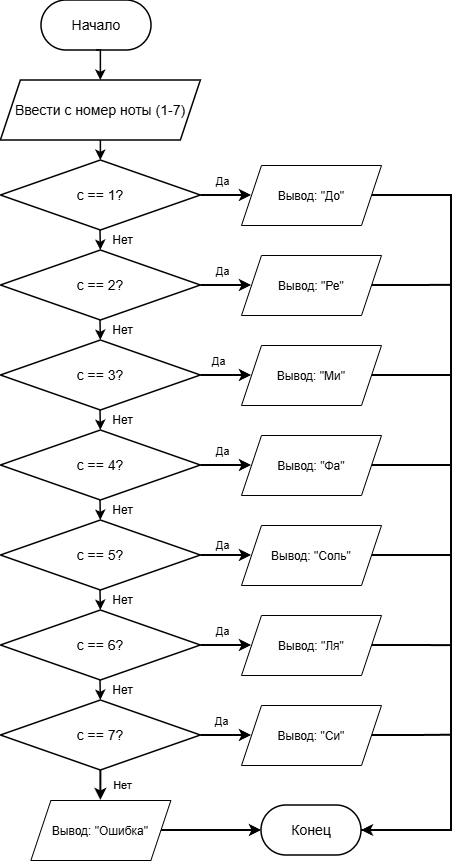

The diagram above was exported from draw.io. Its source (the exported page's mxGraphModel, read from the mxfile embedded in the PNG):
<mxGraphModel dx="1406" dy="842" grid="1" gridSize="10" guides="1" tooltips="1" connect="1" arrows="1" fold="1" page="1" pageScale="1" pageWidth="827" pageHeight="1169" math="0" shadow="0">
  <root>
    <mxCell id="0" />
    <mxCell id="1" parent="0" />
    <mxCell id="hgijmke1mCrPOTtsiSTk-1" parent="1" style="rounded=1;whiteSpace=wrap;html=1;arcSize=50;strokeColor=#000000;strokeWidth=1.5;fillColor=#ffffff;fontFamily=Arial;fontSize=14;fontColor=#000000;" value="Начало" vertex="1">
      <mxGeometry height="50" width="110" x="260" y="40" as="geometry" />
    </mxCell>
    <mxCell id="hgijmke1mCrPOTtsiSTk-2" parent="1" style="shape=parallelogram;perimeter=parallelogramPerimeter;whiteSpace=wrap;html=1;fixedSize=1;size=20;strokeColor=#000000;strokeWidth=1.5;fillColor=#ffffff;fontFamily=Arial;fontSize=14;fontColor=#000000;" value="Ввести с номер ноты (1-7)" vertex="1">
      <mxGeometry height="60" width="199.99" x="219.38" y="120" as="geometry" />
    </mxCell>
    <mxCell id="hgijmke1mCrPOTtsiSTk-33" edge="1" parent="1" source="hgijmke1mCrPOTtsiSTk-3" style="edgeStyle=orthogonalEdgeStyle;rounded=0;orthogonalLoop=1;jettySize=auto;html=1;defaultLabelBackgroundColor=page;labelPadding=0 4;strokeWidth=2;" target="hgijmke1mCrPOTtsiSTk-26" value="">
      <mxGeometry relative="1" as="geometry" />
    </mxCell>
    <mxCell id="hgijmke1mCrPOTtsiSTk-61" connectable="0" parent="hgijmke1mCrPOTtsiSTk-33" style="edgeLabel;html=1;align=center;verticalAlign=middle;resizable=0;points=[];inheritText=1;defaultLabelBackgroundColor=page;labelPadding=0 4;" value="Да" vertex="1">
      <mxGeometry relative="1" x="-0.1039" as="geometry">
        <mxPoint x="-2" y="-15" as="offset" />
      </mxGeometry>
    </mxCell>
    <mxCell id="hgijmke1mCrPOTtsiSTk-3" parent="1" style="rhombus;whiteSpace=wrap;html=1;strokeColor=#000000;strokeWidth=1.5;fillColor=#ffffff;fontFamily=Arial;fontSize=14;fontColor=#000000;" value="с == 1?" vertex="1">
      <mxGeometry height="70" width="199.99" x="219.38" y="200" as="geometry" />
    </mxCell>
    <mxCell id="hgijmke1mCrPOTtsiSTk-4" parent="1" style="rounded=1;whiteSpace=wrap;html=1;arcSize=50;strokeColor=#000000;strokeWidth=1.5;fillColor=#ffffff;fontFamily=Arial;fontSize=14;fontColor=#000000;" value="Конец" vertex="1">
      <mxGeometry height="50" width="100" x="480" y="845" as="geometry" />
    </mxCell>
    <mxCell id="hgijmke1mCrPOTtsiSTk-5" edge="1" parent="1" source="hgijmke1mCrPOTtsiSTk-1" style="edgeStyle=orthogonalEdgeStyle;rounded=0;orthogonalLoop=1;jettySize=auto;html=1;exitX=0.5;exitY=1;exitDx=0;exitDy=0;entryX=0.5;entryY=0;entryDx=0;entryDy=0;strokeColor=#000000;strokeWidth=1.5;endArrow=classic;endFill=1;fontFamily=Arial;fontSize=12;fontColor=#000000;labelBackgroundColor=#ffffff;" target="hgijmke1mCrPOTtsiSTk-2" value="">
      <mxGeometry relative="1" as="geometry" />
    </mxCell>
    <mxCell id="hgijmke1mCrPOTtsiSTk-6" edge="1" parent="1" source="hgijmke1mCrPOTtsiSTk-2" style="edgeStyle=orthogonalEdgeStyle;rounded=0;orthogonalLoop=1;jettySize=auto;html=1;exitX=0.5;exitY=1;exitDx=0;exitDy=0;entryX=0.5;entryY=0;entryDx=0;entryDy=0;strokeColor=#000000;strokeWidth=1.5;endArrow=classic;endFill=1;fontFamily=Arial;fontSize=12;fontColor=#000000;labelBackgroundColor=#ffffff;" target="hgijmke1mCrPOTtsiSTk-3" value="">
      <mxGeometry relative="1" as="geometry" />
    </mxCell>
    <mxCell id="hgijmke1mCrPOTtsiSTk-34" edge="1" parent="1" source="hgijmke1mCrPOTtsiSTk-14" style="edgeStyle=orthogonalEdgeStyle;rounded=0;orthogonalLoop=1;jettySize=auto;html=1;defaultLabelBackgroundColor=page;labelPadding=0 4;strokeWidth=2;" target="hgijmke1mCrPOTtsiSTk-27" value="">
      <mxGeometry relative="1" as="geometry" />
    </mxCell>
    <mxCell id="hgijmke1mCrPOTtsiSTk-62" connectable="0" parent="hgijmke1mCrPOTtsiSTk-34" style="edgeLabel;html=1;align=center;verticalAlign=middle;resizable=0;points=[];inheritText=1;defaultLabelBackgroundColor=page;labelPadding=0 4;" value="Да" vertex="1">
      <mxGeometry relative="1" x="-0.2904" as="geometry">
        <mxPoint x="3" y="-15" as="offset" />
      </mxGeometry>
    </mxCell>
    <mxCell id="hgijmke1mCrPOTtsiSTk-14" parent="1" style="rhombus;whiteSpace=wrap;html=1;strokeColor=#000000;strokeWidth=1.5;fillColor=#ffffff;fontFamily=Arial;fontSize=14;fontColor=#000000;" value="с == 2?" vertex="1">
      <mxGeometry height="70" width="199.99" x="219.38" y="290" as="geometry" />
    </mxCell>
    <mxCell id="hgijmke1mCrPOTtsiSTk-15" edge="1" parent="1" style="edgeStyle=orthogonalEdgeStyle;rounded=0;orthogonalLoop=1;jettySize=auto;html=1;exitX=0.5;exitY=1;exitDx=0;exitDy=0;entryX=0.5;entryY=0;entryDx=0;entryDy=0;strokeColor=#000000;strokeWidth=1.5;endArrow=classic;endFill=1;fontFamily=Arial;fontSize=12;fontColor=#000000;labelBackgroundColor=#ffffff;" target="hgijmke1mCrPOTtsiSTk-14" value="">
      <mxGeometry relative="1" as="geometry">
        <mxPoint x="319" y="270" as="sourcePoint" />
      </mxGeometry>
    </mxCell>
    <mxCell id="hgijmke1mCrPOTtsiSTk-74" connectable="0" parent="hgijmke1mCrPOTtsiSTk-15" style="edgeLabel;html=1;align=center;verticalAlign=middle;resizable=0;points=[];inheritText=1;fontFamily=Arial;fontSize=12;fontColor=#000000;labelBackgroundColor=#ffffff;" value="Нет" vertex="1">
      <mxGeometry relative="1" x="-0.4211" y="1" as="geometry">
        <mxPoint x="20" y="4" as="offset" />
      </mxGeometry>
    </mxCell>
    <mxCell id="hgijmke1mCrPOTtsiSTk-35" edge="1" parent="1" source="hgijmke1mCrPOTtsiSTk-16" style="edgeStyle=orthogonalEdgeStyle;rounded=0;orthogonalLoop=1;jettySize=auto;html=1;defaultLabelBackgroundColor=page;labelPadding=0 4;strokeWidth=2;" target="hgijmke1mCrPOTtsiSTk-28" value="">
      <mxGeometry relative="1" as="geometry" />
    </mxCell>
    <mxCell id="hgijmke1mCrPOTtsiSTk-63" connectable="0" parent="hgijmke1mCrPOTtsiSTk-35" style="edgeLabel;html=1;align=center;verticalAlign=middle;resizable=0;points=[];inheritText=1;defaultLabelBackgroundColor=page;labelPadding=0 4;" value="Да" vertex="1">
      <mxGeometry relative="1" x="-0.3423" y="2" as="geometry">
        <mxPoint y="-13" as="offset" />
      </mxGeometry>
    </mxCell>
    <mxCell id="hgijmke1mCrPOTtsiSTk-16" parent="1" style="rhombus;whiteSpace=wrap;html=1;strokeColor=#000000;strokeWidth=1.5;fillColor=#ffffff;fontFamily=Arial;fontSize=14;fontColor=#000000;" value="с == 3?" vertex="1">
      <mxGeometry height="70" width="199.99" x="219.38" y="380" as="geometry" />
    </mxCell>
    <mxCell id="hgijmke1mCrPOTtsiSTk-17" edge="1" parent="1" style="edgeStyle=orthogonalEdgeStyle;rounded=0;orthogonalLoop=1;jettySize=auto;html=1;exitX=0.5;exitY=1;exitDx=0;exitDy=0;entryX=0.5;entryY=0;entryDx=0;entryDy=0;strokeColor=#000000;strokeWidth=1.5;endArrow=classic;endFill=1;fontFamily=Arial;fontSize=12;fontColor=#000000;labelBackgroundColor=#ffffff;" target="hgijmke1mCrPOTtsiSTk-16" value="">
      <mxGeometry relative="1" as="geometry">
        <mxPoint x="319" y="360" as="sourcePoint" />
      </mxGeometry>
    </mxCell>
    <mxCell id="hgijmke1mCrPOTtsiSTk-73" connectable="0" parent="hgijmke1mCrPOTtsiSTk-17" style="edgeLabel;html=1;align=center;verticalAlign=middle;resizable=0;points=[];inheritText=1;fontFamily=Arial;fontSize=12;fontColor=#000000;labelBackgroundColor=#ffffff;" value="Нет" vertex="1">
      <mxGeometry relative="1" x="-0.6229" as="geometry">
        <mxPoint x="21" y="6" as="offset" />
      </mxGeometry>
    </mxCell>
    <mxCell id="hgijmke1mCrPOTtsiSTk-36" edge="1" parent="1" source="hgijmke1mCrPOTtsiSTk-18" style="edgeStyle=orthogonalEdgeStyle;rounded=0;orthogonalLoop=1;jettySize=auto;html=1;defaultLabelBackgroundColor=page;labelPadding=0 4;strokeWidth=2;" target="hgijmke1mCrPOTtsiSTk-29" value="">
      <mxGeometry relative="1" as="geometry" />
    </mxCell>
    <mxCell id="hgijmke1mCrPOTtsiSTk-64" connectable="0" parent="hgijmke1mCrPOTtsiSTk-36" style="edgeLabel;html=1;align=center;verticalAlign=middle;resizable=0;points=[];inheritText=1;defaultLabelBackgroundColor=page;labelPadding=0 4;" value="Да" vertex="1">
      <mxGeometry relative="1" x="-0.2474" as="geometry">
        <mxPoint x="2" y="-15" as="offset" />
      </mxGeometry>
    </mxCell>
    <mxCell id="hgijmke1mCrPOTtsiSTk-18" parent="1" style="rhombus;whiteSpace=wrap;html=1;strokeColor=#000000;strokeWidth=1.5;fillColor=#ffffff;fontFamily=Arial;fontSize=14;fontColor=#000000;" value="с == 4?" vertex="1">
      <mxGeometry height="70" width="199.99" x="219.38" y="470" as="geometry" />
    </mxCell>
    <mxCell id="hgijmke1mCrPOTtsiSTk-19" edge="1" parent="1" style="edgeStyle=orthogonalEdgeStyle;rounded=0;orthogonalLoop=1;jettySize=auto;html=1;exitX=0.5;exitY=1;exitDx=0;exitDy=0;entryX=0.5;entryY=0;entryDx=0;entryDy=0;strokeColor=#000000;strokeWidth=1.5;endArrow=classic;endFill=1;fontFamily=Arial;fontSize=12;fontColor=#000000;labelBackgroundColor=#ffffff;" target="hgijmke1mCrPOTtsiSTk-18" value="">
      <mxGeometry relative="1" as="geometry">
        <mxPoint x="319" y="450" as="sourcePoint" />
      </mxGeometry>
    </mxCell>
    <mxCell id="hgijmke1mCrPOTtsiSTk-72" connectable="0" parent="hgijmke1mCrPOTtsiSTk-19" style="edgeLabel;html=1;align=center;verticalAlign=middle;resizable=0;points=[];inheritText=1;fontFamily=Arial;fontSize=12;fontColor=#000000;labelBackgroundColor=#ffffff;" value="Нет" vertex="1">
      <mxGeometry relative="1" x="-0.4875" y="2" as="geometry">
        <mxPoint x="19" y="5" as="offset" />
      </mxGeometry>
    </mxCell>
    <mxCell id="hgijmke1mCrPOTtsiSTk-37" edge="1" parent="1" source="hgijmke1mCrPOTtsiSTk-20" style="edgeStyle=orthogonalEdgeStyle;rounded=0;orthogonalLoop=1;jettySize=auto;html=1;defaultLabelBackgroundColor=page;labelPadding=0 4;strokeWidth=2;" target="hgijmke1mCrPOTtsiSTk-30" value="">
      <mxGeometry relative="1" as="geometry" />
    </mxCell>
    <mxCell id="hgijmke1mCrPOTtsiSTk-65" connectable="0" parent="hgijmke1mCrPOTtsiSTk-37" style="edgeLabel;html=1;align=center;verticalAlign=middle;resizable=0;points=[];inheritText=1;defaultLabelBackgroundColor=page;labelPadding=0 4;" value="Да" vertex="1">
      <mxGeometry relative="1" x="-0.2853" as="geometry">
        <mxPoint x="3" y="-11" as="offset" />
      </mxGeometry>
    </mxCell>
    <mxCell id="hgijmke1mCrPOTtsiSTk-20" parent="1" style="rhombus;whiteSpace=wrap;html=1;strokeColor=#000000;strokeWidth=1.5;fillColor=#ffffff;fontFamily=Arial;fontSize=14;fontColor=#000000;" value="с == 5?" vertex="1">
      <mxGeometry height="70" width="199.99" x="219.38" y="560" as="geometry" />
    </mxCell>
    <mxCell id="hgijmke1mCrPOTtsiSTk-21" edge="1" parent="1" style="edgeStyle=orthogonalEdgeStyle;rounded=0;orthogonalLoop=1;jettySize=auto;html=1;exitX=0.5;exitY=1;exitDx=0;exitDy=0;entryX=0.5;entryY=0;entryDx=0;entryDy=0;strokeColor=#000000;strokeWidth=1.5;endArrow=classic;endFill=1;fontFamily=Arial;fontSize=12;fontColor=#000000;labelBackgroundColor=#ffffff;" target="hgijmke1mCrPOTtsiSTk-20" value="">
      <mxGeometry relative="1" as="geometry">
        <mxPoint x="319" y="540" as="sourcePoint" />
      </mxGeometry>
    </mxCell>
    <mxCell id="hgijmke1mCrPOTtsiSTk-71" connectable="0" parent="hgijmke1mCrPOTtsiSTk-21" style="edgeLabel;html=1;align=center;verticalAlign=middle;resizable=0;points=[];inheritText=1;fontFamily=Arial;fontSize=12;fontColor=#000000;labelBackgroundColor=#ffffff;" value="Нет" vertex="1">
      <mxGeometry relative="1" x="-0.6108" as="geometry">
        <mxPoint x="21" y="6" as="offset" />
      </mxGeometry>
    </mxCell>
    <mxCell id="hgijmke1mCrPOTtsiSTk-38" edge="1" parent="1" source="hgijmke1mCrPOTtsiSTk-22" style="edgeStyle=orthogonalEdgeStyle;rounded=0;orthogonalLoop=1;jettySize=auto;html=1;defaultLabelBackgroundColor=page;labelPadding=0 4;strokeWidth=2;" target="hgijmke1mCrPOTtsiSTk-31" value="">
      <mxGeometry relative="1" as="geometry" />
    </mxCell>
    <mxCell id="hgijmke1mCrPOTtsiSTk-66" connectable="0" parent="hgijmke1mCrPOTtsiSTk-38" style="edgeLabel;html=1;align=center;verticalAlign=middle;resizable=0;points=[];inheritText=1;defaultLabelBackgroundColor=page;labelPadding=0 4;" value="Да" vertex="1">
      <mxGeometry relative="1" x="-0.2664" y="2" as="geometry">
        <mxPoint x="2" y="-13" as="offset" />
      </mxGeometry>
    </mxCell>
    <mxCell id="hgijmke1mCrPOTtsiSTk-22" parent="1" style="rhombus;whiteSpace=wrap;html=1;strokeColor=#000000;strokeWidth=1.5;fillColor=#ffffff;fontFamily=Arial;fontSize=14;fontColor=#000000;" value="с == 6?" vertex="1">
      <mxGeometry height="70" width="199.99" x="219.38" y="650" as="geometry" />
    </mxCell>
    <mxCell id="hgijmke1mCrPOTtsiSTk-23" edge="1" parent="1" style="edgeStyle=orthogonalEdgeStyle;rounded=0;orthogonalLoop=1;jettySize=auto;html=1;exitX=0.5;exitY=1;exitDx=0;exitDy=0;entryX=0.5;entryY=0;entryDx=0;entryDy=0;strokeColor=#000000;strokeWidth=1.5;endArrow=classic;endFill=1;fontFamily=Arial;fontSize=12;fontColor=#000000;labelBackgroundColor=#ffffff;" target="hgijmke1mCrPOTtsiSTk-22" value="">
      <mxGeometry relative="1" as="geometry">
        <mxPoint x="319" y="630" as="sourcePoint" />
      </mxGeometry>
    </mxCell>
    <mxCell id="hgijmke1mCrPOTtsiSTk-70" connectable="0" parent="hgijmke1mCrPOTtsiSTk-23" style="edgeLabel;html=1;align=center;verticalAlign=middle;resizable=0;points=[];inheritText=1;fontFamily=Arial;fontSize=12;fontColor=#000000;labelBackgroundColor=#ffffff;" value="Нет" vertex="1">
      <mxGeometry relative="1" x="-0.4611" as="geometry">
        <mxPoint x="21" y="5" as="offset" />
      </mxGeometry>
    </mxCell>
    <mxCell id="hgijmke1mCrPOTtsiSTk-39" edge="1" parent="1" source="hgijmke1mCrPOTtsiSTk-24" style="edgeStyle=orthogonalEdgeStyle;rounded=0;orthogonalLoop=1;jettySize=auto;html=1;defaultLabelBackgroundColor=page;labelPadding=0 4;strokeWidth=2;" target="hgijmke1mCrPOTtsiSTk-32" value="">
      <mxGeometry relative="1" as="geometry" />
    </mxCell>
    <mxCell id="hgijmke1mCrPOTtsiSTk-67" connectable="0" parent="hgijmke1mCrPOTtsiSTk-39" style="edgeLabel;html=1;align=center;verticalAlign=middle;resizable=0;points=[];inheritText=1;defaultLabelBackgroundColor=page;labelPadding=0 4;" value="Да" vertex="1">
      <mxGeometry relative="1" x="-0.2284" y="-1" as="geometry">
        <mxPoint y="-16" as="offset" />
      </mxGeometry>
    </mxCell>
    <mxCell id="hgijmke1mCrPOTtsiSTk-41" edge="1" parent="1" source="hgijmke1mCrPOTtsiSTk-24" style="edgeStyle=orthogonalEdgeStyle;rounded=0;orthogonalLoop=1;jettySize=auto;html=1;defaultLabelBackgroundColor=page;labelPadding=0 4;strokeWidth=2;" target="hgijmke1mCrPOTtsiSTk-40" value="">
      <mxGeometry relative="1" as="geometry" />
    </mxCell>
    <mxCell id="hgijmke1mCrPOTtsiSTk-68" connectable="0" parent="hgijmke1mCrPOTtsiSTk-41" style="edgeLabel;html=1;align=center;verticalAlign=middle;resizable=0;points=[];inheritText=1;defaultLabelBackgroundColor=page;labelPadding=0 4;" value="Нет" vertex="1">
      <mxGeometry relative="1" x="-0.7597" y="1" as="geometry">
        <mxPoint x="20" y="9" as="offset" />
      </mxGeometry>
    </mxCell>
    <mxCell id="hgijmke1mCrPOTtsiSTk-24" parent="1" style="rhombus;whiteSpace=wrap;html=1;strokeColor=#000000;strokeWidth=1.5;fillColor=#ffffff;fontFamily=Arial;fontSize=14;fontColor=#000000;" value="с == 7?" vertex="1">
      <mxGeometry height="70" width="199.99" x="219.38" y="740" as="geometry" />
    </mxCell>
    <mxCell id="hgijmke1mCrPOTtsiSTk-25" edge="1" parent="1" style="edgeStyle=orthogonalEdgeStyle;rounded=0;orthogonalLoop=1;jettySize=auto;html=1;exitX=0.5;exitY=1;exitDx=0;exitDy=0;entryX=0.5;entryY=0;entryDx=0;entryDy=0;strokeColor=#000000;strokeWidth=1.5;endArrow=classic;endFill=1;fontFamily=Arial;fontSize=12;fontColor=#000000;labelBackgroundColor=#ffffff;" target="hgijmke1mCrPOTtsiSTk-24" value="">
      <mxGeometry relative="1" as="geometry">
        <mxPoint x="319" y="720" as="sourcePoint" />
      </mxGeometry>
    </mxCell>
    <mxCell id="hgijmke1mCrPOTtsiSTk-69" connectable="0" parent="hgijmke1mCrPOTtsiSTk-25" style="edgeLabel;html=1;align=center;verticalAlign=middle;resizable=0;points=[];inheritText=1;fontFamily=Arial;fontSize=12;fontColor=#000000;labelBackgroundColor=#ffffff;" value="Нет" vertex="1">
      <mxGeometry relative="1" x="-0.4378" y="1" as="geometry">
        <mxPoint x="20" y="4" as="offset" />
      </mxGeometry>
    </mxCell>
    <mxCell id="hgijmke1mCrPOTtsiSTk-55" edge="1" parent="1" source="hgijmke1mCrPOTtsiSTk-26" style="edgeStyle=orthogonalEdgeStyle;rounded=0;orthogonalLoop=1;jettySize=auto;html=1;exitX=1;exitY=0.5;exitDx=0;exitDy=0;defaultLabelBackgroundColor=page;labelPadding=0 4;strokeWidth=2;startArrow=none;startFill=0;endArrow=none;endFill=0;entryX=1;entryY=0.5;entryDx=0;entryDy=0;" target="hgijmke1mCrPOTtsiSTk-4">
      <mxGeometry relative="1" x="-0.4479" as="geometry">
        <Array as="points">
          <mxPoint x="670" y="235" />
          <mxPoint x="670" y="870" />
        </Array>
        <mxPoint x="650" y="870" as="targetPoint" />
      </mxGeometry>
    </mxCell>
    <mxCell id="hgijmke1mCrPOTtsiSTk-26" parent="1" style="shape=parallelogram;perimeter=parallelogramPerimeter;whiteSpace=wrap;html=1;shapeInside=1;fixedSize=1;" value="Вывод: &quot;До&quot;" vertex="1">
      <mxGeometry height="60" width="140" x="460" y="205" as="geometry" />
    </mxCell>
    <mxCell id="hgijmke1mCrPOTtsiSTk-56" edge="1" parent="1" source="hgijmke1mCrPOTtsiSTk-27" style="edgeStyle=orthogonalEdgeStyle;rounded=0;orthogonalLoop=1;jettySize=auto;html=1;defaultLabelBackgroundColor=page;labelPadding=0 4;strokeWidth=2;endArrow=none;endFill=0;">
      <mxGeometry relative="1" as="geometry">
        <mxPoint x="610" y="325.17" as="sourcePoint" />
        <mxPoint x="670.0000000000002" y="324.83666666666676" as="targetPoint" />
      </mxGeometry>
    </mxCell>
    <mxCell id="hgijmke1mCrPOTtsiSTk-27" parent="1" style="shape=parallelogram;perimeter=parallelogramPerimeter;whiteSpace=wrap;html=1;shapeInside=1;fixedSize=1;" value="Вывод: &quot;Ре&quot;" vertex="1">
      <mxGeometry height="60" width="140" x="460" y="295" as="geometry" />
    </mxCell>
    <mxCell id="hgijmke1mCrPOTtsiSTk-60" edge="1" parent="1" source="hgijmke1mCrPOTtsiSTk-28" style="edgeStyle=orthogonalEdgeStyle;rounded=0;orthogonalLoop=1;jettySize=auto;html=1;exitX=1;exitY=0.5;exitDx=0;exitDy=0;defaultLabelBackgroundColor=page;labelPadding=0 4;endArrow=none;endFill=0;strokeWidth=2;">
      <mxGeometry relative="1" as="geometry">
        <mxPoint x="670" y="415" as="targetPoint" />
      </mxGeometry>
    </mxCell>
    <mxCell id="hgijmke1mCrPOTtsiSTk-28" parent="1" style="shape=parallelogram;perimeter=parallelogramPerimeter;whiteSpace=wrap;html=1;shapeInside=1;fixedSize=1;" value="Вывод: &quot;Ми&quot;" vertex="1">
      <mxGeometry height="60" width="140" x="460" y="385" as="geometry" />
    </mxCell>
    <mxCell id="hgijmke1mCrPOTtsiSTk-59" edge="1" parent="1" source="hgijmke1mCrPOTtsiSTk-29" style="edgeStyle=orthogonalEdgeStyle;rounded=0;orthogonalLoop=1;jettySize=auto;html=1;exitX=1;exitY=0.5;exitDx=0;exitDy=0;defaultLabelBackgroundColor=page;labelPadding=0 4;strokeWidth=2;endArrow=none;endFill=0;">
      <mxGeometry relative="1" as="geometry">
        <mxPoint x="670" y="505" as="targetPoint" />
      </mxGeometry>
    </mxCell>
    <mxCell id="hgijmke1mCrPOTtsiSTk-29" parent="1" style="shape=parallelogram;perimeter=parallelogramPerimeter;whiteSpace=wrap;html=1;shapeInside=1;fixedSize=1;" value="Вывод: &quot;Фа&quot;" vertex="1">
      <mxGeometry height="60" width="140" x="460" y="475" as="geometry" />
    </mxCell>
    <mxCell id="hgijmke1mCrPOTtsiSTk-49" edge="1" parent="1" source="hgijmke1mCrPOTtsiSTk-30" style="edgeStyle=orthogonalEdgeStyle;rounded=0;orthogonalLoop=1;jettySize=auto;html=1;exitX=1;exitY=0.5;exitDx=0;exitDy=0;defaultLabelBackgroundColor=page;labelPadding=0 4;entryX=1;entryY=0.5;entryDx=0;entryDy=0;strokeWidth=2;" target="hgijmke1mCrPOTtsiSTk-4">
      <mxGeometry relative="1" x="-0.9101" as="geometry">
        <Array as="points">
          <mxPoint x="670" y="595" />
          <mxPoint x="670" y="870" />
        </Array>
        <mxPoint x="580" y="870" as="targetPoint" />
      </mxGeometry>
    </mxCell>
    <mxCell id="hgijmke1mCrPOTtsiSTk-30" parent="1" style="shape=parallelogram;perimeter=parallelogramPerimeter;whiteSpace=wrap;html=1;shapeInside=1;fixedSize=1;" value="Вывод: &quot;Соль&quot;" vertex="1">
      <mxGeometry height="60" width="140" x="460" y="565" as="geometry" />
    </mxCell>
    <mxCell id="hgijmke1mCrPOTtsiSTk-54" edge="1" parent="1" source="hgijmke1mCrPOTtsiSTk-31" style="edgeStyle=orthogonalEdgeStyle;rounded=0;orthogonalLoop=1;jettySize=auto;html=1;exitX=1;exitY=0.5;exitDx=0;exitDy=0;defaultLabelBackgroundColor=page;labelPadding=0 4;endArrow=none;endFill=0;strokeWidth=2;">
      <mxGeometry relative="1" x="-0.3579" as="geometry">
        <mxPoint x="670" y="685.14" as="targetPoint" />
      </mxGeometry>
    </mxCell>
    <mxCell id="hgijmke1mCrPOTtsiSTk-31" parent="1" style="shape=parallelogram;perimeter=parallelogramPerimeter;whiteSpace=wrap;html=1;shapeInside=1;fixedSize=1;" value="Вывод: &quot;Ля&quot;" vertex="1">
      <mxGeometry height="60" width="140" x="460" y="655" as="geometry" />
    </mxCell>
    <mxCell id="hgijmke1mCrPOTtsiSTk-50" edge="1" parent="1" source="hgijmke1mCrPOTtsiSTk-32" style="edgeStyle=orthogonalEdgeStyle;rounded=0;orthogonalLoop=1;jettySize=auto;html=1;exitX=1;exitY=0.5;exitDx=0;exitDy=0;defaultLabelBackgroundColor=page;labelPadding=0 4;startArrow=none;startFill=0;strokeWidth=2;endArrow=none;endFill=0;">
      <mxGeometry relative="1" x="-0.2528" as="geometry">
        <mxPoint x="670" y="774.72" as="targetPoint" />
      </mxGeometry>
    </mxCell>
    <mxCell id="hgijmke1mCrPOTtsiSTk-32" parent="1" style="shape=parallelogram;perimeter=parallelogramPerimeter;whiteSpace=wrap;html=1;shapeInside=1;fixedSize=1;" value="Вывод: &quot;Си&quot;" vertex="1">
      <mxGeometry height="60" width="140" x="460" y="745" as="geometry" />
    </mxCell>
    <mxCell id="hgijmke1mCrPOTtsiSTk-42" edge="1" parent="1" source="hgijmke1mCrPOTtsiSTk-40" style="edgeStyle=orthogonalEdgeStyle;rounded=0;orthogonalLoop=1;jettySize=auto;html=1;defaultLabelBackgroundColor=page;labelPadding=0 4;strokeWidth=2;" target="hgijmke1mCrPOTtsiSTk-4" value="">
      <mxGeometry relative="1" as="geometry" />
    </mxCell>
    <mxCell id="hgijmke1mCrPOTtsiSTk-40" parent="1" style="shape=parallelogram;perimeter=parallelogramPerimeter;whiteSpace=wrap;html=1;shapeInside=1;fixedSize=1;" value="Вывод: &quot;Ошибка&quot;" vertex="1">
      <mxGeometry height="60" width="140" x="249.38" y="840" as="geometry" />
    </mxCell>
  </root>
</mxGraphModel>